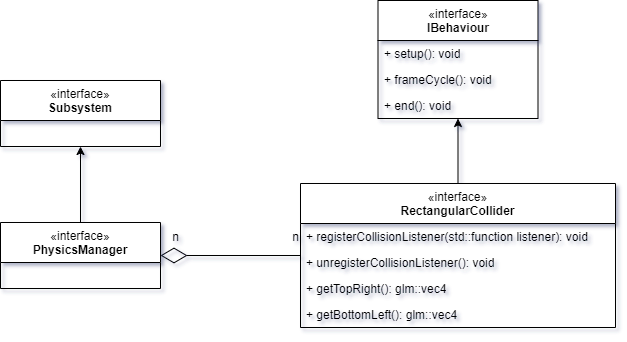

The diagram above was exported from draw.io. Its source (the exported page's mxGraphModel, read from the mxfile embedded in the PNG):
<mxGraphModel dx="757" dy="473" grid="1" gridSize="10" guides="1" tooltips="1" connect="1" arrows="1" fold="1" page="1" pageScale="1" pageWidth="827" pageHeight="1169" math="0" shadow="0">
  <root>
    <mxCell id="0" />
    <mxCell id="1" parent="0" />
    <mxCell id="2" style="edgeStyle=orthogonalEdgeStyle;rounded=0;orthogonalLoop=1;jettySize=auto;html=1;" edge="1" source="3" target="13" parent="1">
      <mxGeometry relative="1" as="geometry" />
    </mxCell>
    <mxCell id="3" value="&lt;span style=&quot;font-weight: 400;&quot;&gt;«interface»&lt;/span&gt;&lt;br&gt;RectangularCollider" style="swimlane;fontStyle=1;align=center;verticalAlign=top;childLayout=stackLayout;horizontal=1;startSize=40;horizontalStack=0;resizeParent=1;resizeParentMax=0;resizeLast=0;collapsible=1;marginBottom=0;whiteSpace=wrap;html=1;" vertex="1" parent="1">
      <mxGeometry x="440" y="193" width="315" height="144" as="geometry" />
    </mxCell>
    <mxCell id="4" value="+ registerCollisionListener&lt;span style=&quot;background-color: initial;&quot;&gt;(std::function listener): void&lt;/span&gt;" style="text;strokeColor=none;fillColor=none;align=left;verticalAlign=top;spacingLeft=4;spacingRight=4;overflow=hidden;rotatable=0;points=[[0,0.5],[1,0.5]];portConstraint=eastwest;whiteSpace=wrap;html=1;" vertex="1" parent="3">
      <mxGeometry y="40" width="315" height="26" as="geometry" />
    </mxCell>
    <mxCell id="5" value="+ unregisterCollisionListener&lt;span style=&quot;background-color: initial;&quot;&gt;(): void&lt;/span&gt;" style="text;strokeColor=none;fillColor=none;align=left;verticalAlign=top;spacingLeft=4;spacingRight=4;overflow=hidden;rotatable=0;points=[[0,0.5],[1,0.5]];portConstraint=eastwest;whiteSpace=wrap;html=1;" vertex="1" parent="3">
      <mxGeometry y="66" width="315" height="26" as="geometry" />
    </mxCell>
    <mxCell id="6" value="+ getTopRight&lt;span style=&quot;background-color: initial;&quot;&gt;(): glm::vec4&lt;/span&gt;" style="text;strokeColor=none;fillColor=none;align=left;verticalAlign=top;spacingLeft=4;spacingRight=4;overflow=hidden;rotatable=0;points=[[0,0.5],[1,0.5]];portConstraint=eastwest;whiteSpace=wrap;html=1;" vertex="1" parent="3">
      <mxGeometry y="92" width="315" height="26" as="geometry" />
    </mxCell>
    <mxCell id="7" value="+ getBottomLeft&lt;span style=&quot;background-color: initial;&quot;&gt;(): glm::vec4&lt;/span&gt;" style="text;strokeColor=none;fillColor=none;align=left;verticalAlign=top;spacingLeft=4;spacingRight=4;overflow=hidden;rotatable=0;points=[[0,0.5],[1,0.5]];portConstraint=eastwest;whiteSpace=wrap;html=1;" vertex="1" parent="3">
      <mxGeometry y="118" width="315" height="26" as="geometry" />
    </mxCell>
    <mxCell id="8" style="edgeStyle=orthogonalEdgeStyle;rounded=0;orthogonalLoop=1;jettySize=auto;html=1;" edge="1" source="9" target="17" parent="1">
      <mxGeometry relative="1" as="geometry" />
    </mxCell>
    <mxCell id="9" value="&lt;span style=&quot;font-weight: 400;&quot;&gt;«interface»&lt;/span&gt;&lt;br&gt;PhysicsManager" style="swimlane;fontStyle=1;align=center;verticalAlign=top;childLayout=stackLayout;horizontal=1;startSize=40;horizontalStack=0;resizeParent=1;resizeParentMax=0;resizeLast=0;collapsible=1;marginBottom=0;whiteSpace=wrap;html=1;" vertex="1" parent="1">
      <mxGeometry x="140" y="232" width="160" height="66" as="geometry" />
    </mxCell>
    <mxCell id="10" value="" style="endArrow=diamondThin;endFill=0;endSize=24;html=1;rounded=0;" edge="1" source="3" target="9" parent="1">
      <mxGeometry width="160" relative="1" as="geometry">
        <mxPoint x="320" y="260" as="sourcePoint" />
        <mxPoint x="480" y="260" as="targetPoint" />
      </mxGeometry>
    </mxCell>
    <mxCell id="11" value="n" style="text;html=1;align=center;verticalAlign=middle;resizable=0;points=[];autosize=1;strokeColor=none;fillColor=none;" vertex="1" parent="1">
      <mxGeometry x="300" y="232" width="30" height="30" as="geometry" />
    </mxCell>
    <mxCell id="12" value="n" style="text;html=1;align=center;verticalAlign=middle;resizable=0;points=[];autosize=1;strokeColor=none;fillColor=none;" vertex="1" parent="1">
      <mxGeometry x="420" y="232" width="30" height="30" as="geometry" />
    </mxCell>
    <mxCell id="13" value="&lt;span style=&quot;font-weight: 400;&quot;&gt;«interface»&lt;/span&gt;&lt;br&gt;IBehaviour" style="swimlane;fontStyle=1;align=center;verticalAlign=top;childLayout=stackLayout;horizontal=1;startSize=40;horizontalStack=0;resizeParent=1;resizeParentMax=0;resizeLast=0;collapsible=1;marginBottom=0;whiteSpace=wrap;html=1;" vertex="1" parent="1">
      <mxGeometry x="517.5" y="10" width="160" height="118" as="geometry" />
    </mxCell>
    <mxCell id="14" value="+ setup&lt;span style=&quot;background-color: initial;&quot;&gt;(): void&lt;/span&gt;" style="text;strokeColor=none;fillColor=none;align=left;verticalAlign=top;spacingLeft=4;spacingRight=4;overflow=hidden;rotatable=0;points=[[0,0.5],[1,0.5]];portConstraint=eastwest;whiteSpace=wrap;html=1;" vertex="1" parent="13">
      <mxGeometry y="40" width="160" height="26" as="geometry" />
    </mxCell>
    <mxCell id="15" value="+ frameCycle&lt;span style=&quot;background-color: initial;&quot;&gt;(): void&lt;/span&gt;" style="text;strokeColor=none;fillColor=none;align=left;verticalAlign=top;spacingLeft=4;spacingRight=4;overflow=hidden;rotatable=0;points=[[0,0.5],[1,0.5]];portConstraint=eastwest;whiteSpace=wrap;html=1;" vertex="1" parent="13">
      <mxGeometry y="66" width="160" height="26" as="geometry" />
    </mxCell>
    <mxCell id="16" value="+ end&lt;span style=&quot;background-color: initial;&quot;&gt;(): void&lt;/span&gt;" style="text;strokeColor=none;fillColor=none;align=left;verticalAlign=top;spacingLeft=4;spacingRight=4;overflow=hidden;rotatable=0;points=[[0,0.5],[1,0.5]];portConstraint=eastwest;whiteSpace=wrap;html=1;" vertex="1" parent="13">
      <mxGeometry y="92" width="160" height="26" as="geometry" />
    </mxCell>
    <mxCell id="17" value="&lt;span style=&quot;font-weight: 400;&quot;&gt;«interface»&lt;/span&gt;&lt;br&gt;Subsystem" style="swimlane;fontStyle=1;align=center;verticalAlign=top;childLayout=stackLayout;horizontal=1;startSize=40;horizontalStack=0;resizeParent=1;resizeParentMax=0;resizeLast=0;collapsible=1;marginBottom=0;whiteSpace=wrap;html=1;" vertex="1" parent="1">
      <mxGeometry x="140" y="90" width="160" height="66" as="geometry" />
    </mxCell>
  </root>
</mxGraphModel>